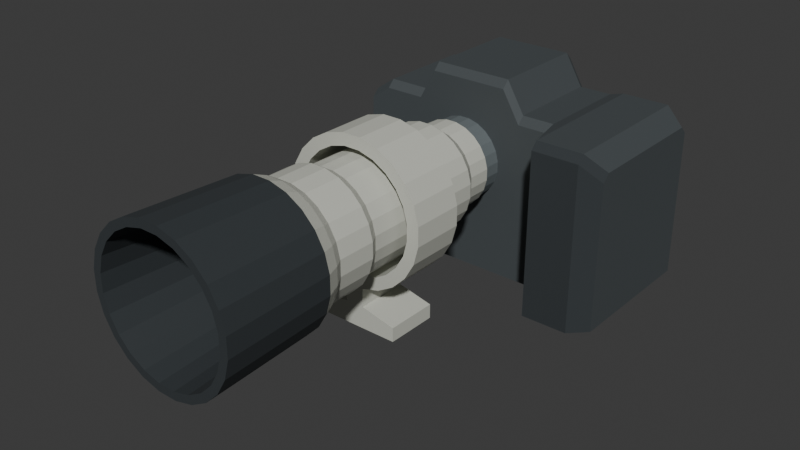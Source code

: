 # Source: source.blend  (saved by Blender 4.3.34; exported with 4.5.12 LTS)
import bpy
from mathutils import Matrix  # noqa: F401  (used for matrix-valued properties, if any)

bpy.ops.wm.read_factory_settings(use_empty=True)
scene = bpy.context.scene
scene.name = 'Scene'

# ---- collections
col_collection = bpy.data.collections.new('Collection'); scene.collection.children.link(col_collection)

# ---- materials (node trees are filled in below, after node groups)
mat_warmgraphitebody = bpy.data.materials.new('WarmGraphiteBody')
mat_warmgraphitebody.diffuse_color = (0.062, 0.073, 0.078, 1.0)
mat_darkgripandhood = bpy.data.materials.new('DarkGripAndHood')
mat_darkgripandhood.diffuse_color = (0.029, 0.036, 0.04, 1.0)
mat_warmivorybarrel = bpy.data.materials.new('WarmIvoryBarrel')
mat_warmivorybarrel.diffuse_color = (0.58, 0.59, 0.52, 1.0)
mat_brusheddarkmount = bpy.data.materials.new('BrushedDarkMount')
mat_brusheddarkmount.diffuse_color = (0.19, 0.22, 0.23, 1.0)
mat_opaquedeeptealopticalappearance = bpy.data.materials.new('OpaqueDeepTealOpticalAppearance')
mat_opaquedeeptealopticalappearance.diffuse_color = (0.025, 0.075, 0.081, 1.0)

# ---- material node trees
mat_warmgraphitebody.use_nodes = True; mat_warmgraphitebody.node_tree.nodes.clear()
_N = mat_warmgraphitebody.node_tree.nodes; _L = mat_warmgraphitebody.node_tree.links
n0 = _N.new('ShaderNodeBsdfPrincipled'); n0.name = 'Principled BSDF'; n0.location = (10, 300)
n0.inputs[0].default_value = (0.062, 0.073, 0.078, 1.0)
n0.inputs[2].default_value = 0.67
n1 = _N.new('ShaderNodeOutputMaterial'); n1.name = 'Material Output'; n1.location = (300, 300)
_L.new(n0.outputs[0], n1.inputs[0])
n1.is_active_output = True
mat_darkgripandhood.use_nodes = True; mat_darkgripandhood.node_tree.nodes.clear()
_N = mat_darkgripandhood.node_tree.nodes; _L = mat_darkgripandhood.node_tree.links
n0 = _N.new('ShaderNodeBsdfPrincipled'); n0.name = 'Principled BSDF'; n0.location = (10, 300)
n0.inputs[0].default_value = (0.029, 0.036, 0.04, 1.0)
n0.inputs[2].default_value = 0.82
n1 = _N.new('ShaderNodeOutputMaterial'); n1.name = 'Material Output'; n1.location = (300, 300)
_L.new(n0.outputs[0], n1.inputs[0])
n1.is_active_output = True
mat_warmivorybarrel.use_nodes = True; mat_warmivorybarrel.node_tree.nodes.clear()
_N = mat_warmivorybarrel.node_tree.nodes; _L = mat_warmivorybarrel.node_tree.links
n0 = _N.new('ShaderNodeBsdfPrincipled'); n0.name = 'Principled BSDF'; n0.location = (10, 300)
n0.inputs[0].default_value = (0.58, 0.59, 0.52, 1.0)
n0.inputs[2].default_value = 0.62
n1 = _N.new('ShaderNodeOutputMaterial'); n1.name = 'Material Output'; n1.location = (300, 300)
_L.new(n0.outputs[0], n1.inputs[0])
n1.is_active_output = True
mat_brusheddarkmount.use_nodes = True; mat_brusheddarkmount.node_tree.nodes.clear()
_N = mat_brusheddarkmount.node_tree.nodes; _L = mat_brusheddarkmount.node_tree.links
n0 = _N.new('ShaderNodeBsdfPrincipled'); n0.name = 'Principled BSDF'; n0.location = (10, 300)
n0.inputs[0].default_value = (0.19, 0.22, 0.23, 1.0)
n0.inputs[1].default_value = 0.3
n0.inputs[2].default_value = 0.42
n1 = _N.new('ShaderNodeOutputMaterial'); n1.name = 'Material Output'; n1.location = (300, 300)
_L.new(n0.outputs[0], n1.inputs[0])
n1.is_active_output = True
mat_opaquedeeptealopticalappearance.use_nodes = True; mat_opaquedeeptealopticalappearance.node_tree.nodes.clear()
_N = mat_opaquedeeptealopticalappearance.node_tree.nodes; _L = mat_opaquedeeptealopticalappearance.node_tree.links
n0 = _N.new('ShaderNodeBsdfPrincipled'); n0.name = 'Principled BSDF'; n0.location = (10, 300)
n0.inputs[0].default_value = (0.025, 0.075, 0.081, 1.0)
n0.inputs[1].default_value = 0.12
n0.inputs[2].default_value = 0.26
n1 = _N.new('ShaderNodeOutputMaterial'); n1.name = 'Material Output'; n1.location = (300, 300)
_L.new(n0.outputs[0], n1.inputs[0])
n1.is_active_output = True

# ---- world
world_world = bpy.data.worlds.new('World'); scene.world = world_world
world_world.use_nodes = True; world_world.node_tree.nodes.clear()
_N = world_world.node_tree.nodes; _L = world_world.node_tree.links
n0 = _N.new('ShaderNodeOutputWorld'); n0.name = 'World Output'; n0.location = (300, 300)
n1 = _N.new('ShaderNodeBackground'); n1.name = 'Background'; n1.location = (10, 300)
n1.inputs[0].default_value = (0.05088, 0.05088, 0.05088, 1.0)
_L.new(n1.outputs[0], n0.inputs[0])
n0.is_active_output = True
world_world.color = (0.05088, 0.05088, 0.05088)
world_world.sun_shadow_jitter_overblur = 0.0

# ---- meshes
me_continuousshouldergripbody = bpy.data.meshes.new('ContinuousShoulderGripBody')
me_continuousshouldergripbody.from_pydata([(-0.35, 0.3175, 0.362), (-0.35, 0.3175, 0.0), (-0.35, 0.5975, 0.0), (-0.35, 0.5975, 0.362), (-0.35, 0.5795, 0.38), (-0.35, 0.3355, 0.38), (0.35, 0.2375, 0.362), (0.35, 0.2375, 0.0), (0.35, 0.5975, 0.0), (0.35, 0.5975, 0.362), (0.35, 0.5795, 0.38), (0.35, 0.2555, 0.38), (-0.3, 0.5975, 0.0), (-0.3, 0.3175, 0.0), (-0.3, 0.5975, 0.397), (-0.3, 0.5795, 0.415), (-0.3, 0.3355, 0.415), (-0.3, 0.3175, 0.397), (-0.2, 0.5975, 0.0), (-0.2, 0.3175, 0.0), (-0.2, 0.5975, 0.397), (-0.2, 0.5795, 0.415), (-0.2, 0.3355, 0.415), (-0.2, 0.3175, 0.397), (-0.16, 0.5975, 0.0), (-0.16, 0.3175, 0.0), (-0.16, 0.5975, 0.472), (-0.16, 0.5795, 0.49), (-0.16, 0.3355, 0.49), (-0.16, 0.3175, 0.472), (0.035, 0.5975, 0.0), (0.035, 0.3175, 0.0), (0.035, 0.5975, 0.472), (0.035, 0.5795, 0.49), (0.035, 0.3355, 0.49), (0.035, 0.3175, 0.472), (0.08, 0.5975, 0.0), (0.08, 0.3175, 0.0), (0.08, 0.5975, 0.397), (0.08, 0.5795, 0.415), (0.08, 0.3355, 0.415), (0.08, 0.3175, 0.397), (0.16, 0.5975, 0.0), (0.16, 0.3175, 0.0), (0.16, 0.5975, 0.397), (0.16, 0.5795, 0.415), (0.16, 0.3355, 0.415), (0.16, 0.3175, 0.397), (0.195, 0.5975, 0.0), (0.195, 0.1975, 0.0), (0.195, 0.5975, 0.407), (0.195, 0.5795, 0.425), (0.195, 0.2155, 0.425), (0.195, 0.1975, 0.407), (0.31, 0.5975, 0.0), (0.31, 0.1975, 0.0), (0.31, 0.5975, 0.407), (0.31, 0.5795, 0.425), (0.31, 0.2155, 0.425), (0.31, 0.1975, 0.407)], [], [(2, 1, 0), (3, 2, 0), (4, 3, 0), (0, 5, 4), (6, 7, 8), (6, 8, 9), (6, 9, 10), (10, 11, 6), (1, 2, 12), (1, 12, 13), (2, 3, 14), (2, 14, 12), (3, 4, 15), (3, 15, 14), (4, 5, 16), (4, 16, 15), (5, 0, 17), (5, 17, 16), (0, 1, 13), (0, 13, 17), (13, 12, 18), (13, 18, 19), (12, 14, 20), (12, 20, 18), (14, 15, 21), (14, 21, 20), (15, 16, 22), (15, 22, 21), (16, 17, 23), (16, 23, 22), (17, 13, 19), (17, 19, 23), (19, 18, 24), (19, 24, 25), (18, 20, 26), (18, 26, 24), (20, 21, 27), (20, 27, 26), (21, 22, 28), (21, 28, 27), (22, 23, 29), (22, 29, 28), (23, 19, 25), (23, 25, 29), (25, 24, 30), (25, 30, 31), (24, 26, 32), (24, 32, 30), (26, 27, 33), (26, 33, 32), (27, 28, 34), (27, 34, 33), (28, 29, 35), (28, 35, 34), (29, 25, 31), (29, 31, 35), (31, 30, 36), (31, 36, 37), (30, 32, 38), (30, 38, 36), (32, 33, 39), (32, 39, 38), (33, 34, 40), (33, 40, 39), (34, 35, 41), (34, 41, 40), (35, 31, 37), (35, 37, 41), (37, 36, 42), (37, 42, 43), (36, 38, 44), (36, 44, 42), (38, 39, 45), (38, 45, 44), (39, 40, 46), (39, 46, 45), (40, 41, 47), (40, 47, 46), (41, 37, 43), (41, 43, 47), (43, 42, 48), (43, 48, 49), (42, 44, 50), (42, 50, 48), (44, 45, 51), (44, 51, 50), (45, 46, 52), (45, 52, 51), (46, 47, 53), (46, 53, 52), (47, 43, 49), (47, 49, 53), (49, 48, 54), (49, 54, 55), (48, 50, 56), (48, 56, 54), (50, 51, 57), (50, 57, 56), (51, 52, 58), (51, 58, 57), (52, 53, 59), (52, 59, 58), (53, 49, 55), (53, 55, 59), (55, 54, 8), (55, 8, 7), (54, 56, 9), (54, 9, 8), (56, 57, 10), (56, 10, 9), (57, 58, 11), (57, 11, 10), (58, 59, 6), (58, 6, 11), (59, 55, 7), (59, 7, 6)])
me_continuousshouldergripbody.polygons.foreach_set('material_index', [0, 0, 0, 0, 0, 0, 0, 0, 0, 0, 0, 0, 0, 0, 0, 0, 0, 0, 0, 0, 0, 0, 0, 0, 0, 0, 0, 0, 0, 0, 0, 0, 0, 0, 0, 0, 0, 0, 0, 0, 0, 0, 0, 0, 0, 0, 0, 0, 0, 0, 0, 0, 0, 0, 0, 0, 0, 0, 0, 0, 0, 0, 0, 0, 0, 0, 0, 0, 0, 0, 0, 0, 0, 0, 0, 0, 0, 0, 0, 0, 0, 0, 0, 0, 0, 0, 0, 0, 1, 1, 1, 1, 0, 0, 0, 0, 0, 0, 0, 0, 1, 1, 1, 1, 0, 0, 0, 0, 0, 0, 0, 0, 1, 1, 1, 1])
me_continuousshouldergripbody.materials.append(mat_warmgraphitebody)
me_continuousshouldergripbody.materials.append(mat_darkgripandhood)
me_continuousshouldergripbody.materials.append(mat_warmivorybarrel)
me_continuousshouldergripbody.materials.append(mat_brusheddarkmount)
me_continuousshouldergripbody.materials.append(mat_opaquedeeptealopticalappearance)
me_continuousshouldergripbody.update()
me_finiterearlensmount = bpy.data.meshes.new('FiniteRearLensMount')
me_finiterearlensmount.from_pydata([(-0.08305, 0.3175, 0.1809), (-0.05695, 0.3175, 0.1809), (-0.03173, 0.3175, 0.1876), (-0.009124, 0.3175, 0.2007), (0.009335, 0.3175, 0.2191), (0.02239, 0.3175, 0.2417), (0.02914, 0.3175, 0.2669), (0.02914, 0.3175, 0.2931), (0.02239, 0.3175, 0.3183), (0.009335, 0.3175, 0.3409), (-0.009124, 0.3175, 0.3593), (-0.03173, 0.3175, 0.3724), (-0.05695, 0.3175, 0.3791), (-0.08305, 0.3175, 0.3791), (-0.1083, 0.3175, 0.3724), (-0.1309, 0.3175, 0.3593), (-0.1493, 0.3175, 0.3409), (-0.1624, 0.3175, 0.3183), (-0.1691, 0.3175, 0.2931), (-0.1691, 0.3175, 0.2669), (-0.1624, 0.3175, 0.2417), (-0.1493, 0.3175, 0.2191), (-0.1309, 0.3175, 0.2007), (-0.1083, 0.3175, 0.1876), (-0.08305, 0.2675, 0.1809), (-0.05695, 0.2675, 0.1809), (-0.03173, 0.2675, 0.1876), (-0.009124, 0.2675, 0.2007), (0.009335, 0.2675, 0.2191), (0.02239, 0.2675, 0.2417), (0.02914, 0.2675, 0.2669), (0.02914, 0.2675, 0.2931), (0.02239, 0.2675, 0.3183), (0.009335, 0.2675, 0.3409), (-0.009124, 0.2675, 0.3593), (-0.03173, 0.2675, 0.3724), (-0.05695, 0.2675, 0.3791), (-0.08305, 0.2675, 0.3791), (-0.1083, 0.2675, 0.3724), (-0.1309, 0.2675, 0.3593), (-0.1493, 0.2675, 0.3409), (-0.1624, 0.2675, 0.3183), (-0.1691, 0.2675, 0.2931), (-0.1691, 0.2675, 0.2669), (-0.1624, 0.2675, 0.2417), (-0.1493, 0.2675, 0.2191), (-0.1309, 0.2675, 0.2007), (-0.1083, 0.2675, 0.1876)], [], [(2, 1, 0), (3, 2, 0), (4, 3, 0), (5, 4, 0), (6, 5, 0), (7, 6, 0), (8, 7, 0), (9, 8, 0), (10, 9, 0), (11, 10, 0), (12, 11, 0), (13, 12, 0), (14, 13, 0), (15, 14, 0), (16, 15, 0), (17, 16, 0), (18, 17, 0), (19, 18, 0), (20, 19, 0), (21, 20, 0), (22, 21, 0), (0, 23, 22), (24, 25, 26), (24, 26, 27), (24, 27, 28), (24, 28, 29), (24, 29, 30), (24, 30, 31), (24, 31, 32), (24, 32, 33), (24, 33, 34), (24, 34, 35), (24, 35, 36), (24, 36, 37), (24, 37, 38), (24, 38, 39), (24, 39, 40), (24, 40, 41), (24, 41, 42), (24, 42, 43), (24, 43, 44), (24, 44, 45), (24, 45, 46), (46, 47, 24), (1, 2, 26), (1, 26, 25), (2, 3, 27), (2, 27, 26), (3, 4, 28), (3, 28, 27), (4, 5, 29), (4, 29, 28), (5, 6, 30), (5, 30, 29), (6, 7, 31), (6, 31, 30), (7, 8, 32), (7, 32, 31), (8, 9, 33), (8, 33, 32), (9, 10, 34), (9, 34, 33), (10, 11, 35), (10, 35, 34), (11, 12, 36), (11, 36, 35), (12, 13, 37), (12, 37, 36), (13, 14, 38), (13, 38, 37), (14, 15, 39), (14, 39, 38), (15, 16, 40), (15, 40, 39), (16, 17, 41), (16, 41, 40), (17, 18, 42), (17, 42, 41), (18, 19, 43), (18, 43, 42), (19, 20, 44), (19, 44, 43), (20, 21, 45), (20, 45, 44), (21, 22, 46), (21, 46, 45), (22, 23, 47), (22, 47, 46), (23, 0, 24), (23, 24, 47), (0, 1, 25), (0, 25, 24)])
me_finiterearlensmount.polygons.foreach_set('material_index', [3, 3, 3, 3, 3, 3, 3, 3, 3, 3, 3, 3, 3, 3, 3, 3, 3, 3, 3, 3, 3, 3, 3, 3, 3, 3, 3, 3, 3, 3, 3, 3, 3, 3, 3, 3, 3, 3, 3, 3, 3, 3, 3, 3, 3, 3, 3, 3, 3, 3, 3, 3, 3, 3, 3, 3, 3, 3, 3, 3, 3, 3, 3, 3, 3, 3, 3, 3, 3, 3, 3, 3, 3, 3, 3, 3, 3, 3, 3, 3, 3, 3, 3, 3, 3, 3, 3, 3, 3, 3, 3, 3])
me_finiterearlensmount.materials.append(mat_warmgraphitebody)
me_finiterearlensmount.materials.append(mat_darkgripandhood)
me_finiterearlensmount.materials.append(mat_warmivorybarrel)
me_finiterearlensmount.materials.append(mat_brusheddarkmount)
me_finiterearlensmount.materials.append(mat_opaquedeeptealopticalappearance)
me_finiterearlensmount.update()
me_continuoussteppedlongbarrel = bpy.data.meshes.new('ContinuousSteppedLongBarrel')
me_continuoussteppedlongbarrel.from_pydata([(-0.08384, 0.2675, 0.1749), (-0.05616, 0.2675, 0.1749), (-0.02944, 0.2675, 0.1821), (-0.005471, 0.2675, 0.1959), (0.0141, 0.2675, 0.2155), (0.02793, 0.2675, 0.2394), (0.03509, 0.2675, 0.2662), (0.03509, 0.2675, 0.2938), (0.02793, 0.2675, 0.3206), (0.0141, 0.2675, 0.3445), (-0.005471, 0.2675, 0.3641), (-0.02944, 0.2675, 0.3779), (-0.05616, 0.2675, 0.3851), (-0.08384, 0.2675, 0.3851), (-0.1106, 0.2675, 0.3779), (-0.1345, 0.2675, 0.3641), (-0.1541, 0.2675, 0.3445), (-0.1679, 0.2675, 0.3206), (-0.1751, 0.2675, 0.2938), (-0.1751, 0.2675, 0.2662), (-0.1679, 0.2675, 0.2394), (-0.1541, 0.2675, 0.2155), (-0.1345, 0.2675, 0.1959), (-0.1106, 0.2675, 0.1821), (-0.09271, -0.3275, 0.1075), (-0.04729, -0.3275, 0.1075), (-0.003413, -0.3275, 0.1192), (0.03592, -0.3275, 0.142), (0.06804, -0.3275, 0.1741), (0.09076, -0.3275, 0.2134), (0.1025, -0.3275, 0.2573), (0.1025, -0.3275, 0.3027), (0.09076, -0.3275, 0.3466), (0.06804, -0.3275, 0.3859), (0.03592, -0.3275, 0.418), (-0.003413, -0.3275, 0.4408), (-0.04729, -0.3275, 0.4525), (-0.09271, -0.3275, 0.4525), (-0.1366, -0.3275, 0.4408), (-0.1759, -0.3275, 0.418), (-0.208, -0.3275, 0.3859), (-0.2308, -0.3275, 0.3466), (-0.2425, -0.3275, 0.3027), (-0.2425, -0.3275, 0.2573), (-0.2308, -0.3275, 0.2134), (-0.208, -0.3275, 0.1741), (-0.1759, -0.3275, 0.142), (-0.1366, -0.3275, 0.1192), (-0.02944, 0.2075, 0.1821), (-0.05616, 0.2075, 0.1749), (-0.005471, 0.2075, 0.1959), (0.0141, 0.2075, 0.2155), (0.02793, 0.2075, 0.2394), (0.03509, 0.2075, 0.2662), (0.03509, 0.2075, 0.2938), (0.02793, 0.2075, 0.3206), (0.0141, 0.2075, 0.3445), (-0.005471, 0.2075, 0.3641), (-0.02944, 0.2075, 0.3779), (-0.05616, 0.2075, 0.3851), (-0.08384, 0.2075, 0.3851), (-0.1106, 0.2075, 0.3779), (-0.1345, 0.2075, 0.3641), (-0.1541, 0.2075, 0.3445), (-0.1679, 0.2075, 0.3206), (-0.1751, 0.2075, 0.2938), (-0.1751, 0.2075, 0.2662), (-0.1679, 0.2075, 0.2394), (-0.1541, 0.2075, 0.2155), (-0.1345, 0.2075, 0.1959), (-0.1106, 0.2075, 0.1821), (-0.08384, 0.2075, 0.1749), (-0.02025, 0.1725, 0.1599), (-0.05303, 0.1725, 0.1511), (0.009139, 0.1725, 0.1769), (0.03314, 0.1725, 0.2009), (0.0501, 0.1725, 0.2303), (0.05889, 0.1725, 0.263), (0.05889, 0.1725, 0.297), (0.0501, 0.1725, 0.3297), (0.03314, 0.1725, 0.3591), (0.009139, 0.1725, 0.3831), (-0.02025, 0.1725, 0.4001), (-0.05303, 0.1725, 0.4089), (-0.08697, 0.1725, 0.4089), (-0.1197, 0.1725, 0.4001), (-0.1491, 0.1725, 0.3831), (-0.1731, 0.1725, 0.3591), (-0.1901, 0.1725, 0.3297), (-0.1989, 0.1725, 0.297), (-0.1989, 0.1725, 0.263), (-0.1901, 0.1725, 0.2303), (-0.1731, 0.1725, 0.2009), (-0.1491, 0.1725, 0.1769), (-0.1197, 0.1725, 0.1599), (-0.08697, 0.1725, 0.1511), (-0.02025, -0.1475, 0.1599), (-0.05303, -0.1475, 0.1511), (0.009139, -0.1475, 0.1769), (0.03314, -0.1475, 0.2009), (0.0501, -0.1475, 0.2303), (0.05889, -0.1475, 0.263), (0.05889, -0.1475, 0.297), (0.0501, -0.1475, 0.3297), (0.03314, -0.1475, 0.3591), (0.009139, -0.1475, 0.3831), (-0.02025, -0.1475, 0.4001), (-0.05303, -0.1475, 0.4089), (-0.08697, -0.1475, 0.4089), (-0.1197, -0.1475, 0.4001), (-0.1491, -0.1475, 0.3831), (-0.1731, -0.1475, 0.3591), (-0.1901, -0.1475, 0.3297), (-0.1989, -0.1475, 0.297), (-0.1989, -0.1475, 0.263), (-0.1901, -0.1475, 0.2303), (-0.1731, -0.1475, 0.2009), (-0.1491, -0.1475, 0.1769), (-0.1197, -0.1475, 0.1599), (-0.08697, -0.1475, 0.1511), (-0.01451, -0.1725, 0.146), (-0.05107, -0.1725, 0.1362), (0.01827, -0.1725, 0.165), (0.04504, -0.1725, 0.1917), (0.06396, -0.1725, 0.2245), (0.07376, -0.1725, 0.2611), (0.07376, -0.1725, 0.2989), (0.06396, -0.1725, 0.3355), (0.04504, -0.1725, 0.3683), (0.01827, -0.1725, 0.395), (-0.01451, -0.1725, 0.414), (-0.05107, -0.1725, 0.4238), (-0.08893, -0.1725, 0.4238), (-0.1255, -0.1725, 0.414), (-0.1583, -0.1725, 0.395), (-0.185, -0.1725, 0.3683), (-0.204, -0.1725, 0.3355), (-0.2138, -0.1725, 0.2989), (-0.2138, -0.1725, 0.2611), (-0.204, -0.1725, 0.2245), (-0.185, -0.1725, 0.1917), (-0.1583, -0.1725, 0.165), (-0.1255, -0.1725, 0.146), (-0.08893, -0.1725, 0.1362), (-0.01451, -0.2675, 0.146), (-0.05107, -0.2675, 0.1362), (0.01827, -0.2675, 0.165), (0.04504, -0.2675, 0.1917), (0.06396, -0.2675, 0.2245), (0.07376, -0.2675, 0.2611), (0.07376, -0.2675, 0.2989), (0.06396, -0.2675, 0.3355), (0.04504, -0.2675, 0.3683), (0.01827, -0.2675, 0.395), (-0.01451, -0.2675, 0.414), (-0.05107, -0.2675, 0.4238), (-0.08893, -0.2675, 0.4238), (-0.1255, -0.2675, 0.414), (-0.1583, -0.2675, 0.395), (-0.185, -0.2675, 0.3683), (-0.204, -0.2675, 0.3355), (-0.2138, -0.2675, 0.2989), (-0.2138, -0.2675, 0.2611), (-0.204, -0.2675, 0.2245), (-0.185, -0.2675, 0.1917), (-0.1583, -0.2675, 0.165), (-0.1255, -0.2675, 0.146), (-0.08893, -0.2675, 0.1362), (-0.008771, -0.2925, 0.1322), (-0.04912, -0.2925, 0.1214), (0.0274, -0.2925, 0.1531), (0.05694, -0.2925, 0.1826), (0.07782, -0.2925, 0.2188), (0.08863, -0.2925, 0.2591), (0.08863, -0.2925, 0.3009), (0.07782, -0.2925, 0.3412), (0.05694, -0.2925, 0.3774), (0.0274, -0.2925, 0.4069), (-0.008771, -0.2925, 0.4278), (-0.04912, -0.2925, 0.4386), (-0.09088, -0.2925, 0.4386), (-0.1312, -0.2925, 0.4278), (-0.1674, -0.2925, 0.4069), (-0.1969, -0.2925, 0.3774), (-0.2178, -0.2925, 0.3412), (-0.2286, -0.2925, 0.3009), (-0.2286, -0.2925, 0.2591), (-0.2178, -0.2925, 0.2188), (-0.1969, -0.2925, 0.1826), (-0.1674, -0.2925, 0.1531), (-0.1312, -0.2925, 0.1322), (-0.09088, -0.2925, 0.1214)], [], [(2, 1, 0), (3, 2, 0), (4, 3, 0), (5, 4, 0), (6, 5, 0), (7, 6, 0), (8, 7, 0), (9, 8, 0), (10, 9, 0), (11, 10, 0), (12, 11, 0), (13, 12, 0), (14, 13, 0), (15, 14, 0), (16, 15, 0), (17, 16, 0), (18, 17, 0), (19, 18, 0), (20, 19, 0), (21, 20, 0), (22, 21, 0), (0, 23, 22), (24, 25, 26), (24, 26, 27), (24, 27, 28), (24, 28, 29), (24, 29, 30), (24, 30, 31), (24, 31, 32), (24, 32, 33), (24, 33, 34), (24, 34, 35), (24, 35, 36), (24, 36, 37), (24, 37, 38), (24, 38, 39), (24, 39, 40), (24, 40, 41), (24, 41, 42), (24, 42, 43), (24, 43, 44), (24, 44, 45), (24, 45, 46), (46, 47, 24), (1, 2, 48), (1, 48, 49), (2, 3, 50), (2, 50, 48), (3, 4, 51), (3, 51, 50), (4, 5, 52), (4, 52, 51), (5, 6, 53), (5, 53, 52), (6, 7, 54), (6, 54, 53), (7, 8, 55), (7, 55, 54), (8, 9, 56), (8, 56, 55), (9, 10, 57), (9, 57, 56), (10, 11, 58), (10, 58, 57), (11, 12, 59), (11, 59, 58), (12, 13, 60), (12, 60, 59), (13, 14, 61), (13, 61, 60), (14, 15, 62), (14, 62, 61), (15, 16, 63), (15, 63, 62), (16, 17, 64), (16, 64, 63), (17, 18, 65), (17, 65, 64), (18, 19, 66), (18, 66, 65), (19, 20, 67), (19, 67, 66), (20, 21, 68), (20, 68, 67), (21, 22, 69), (21, 69, 68), (22, 23, 70), (22, 70, 69), (23, 0, 71), (23, 71, 70), (0, 1, 49), (0, 49, 71), (49, 48, 72), (49, 72, 73), (48, 50, 74), (48, 74, 72), (50, 51, 75), (50, 75, 74), (51, 52, 76), (51, 76, 75), (52, 53, 77), (52, 77, 76), (53, 54, 78), (53, 78, 77), (54, 55, 79), (54, 79, 78), (55, 56, 80), (55, 80, 79), (56, 57, 81), (56, 81, 80), (57, 58, 82), (57, 82, 81), (58, 59, 83), (58, 83, 82), (59, 60, 84), (59, 84, 83), (60, 61, 85), (60, 85, 84), (61, 62, 86), (61, 86, 85), (62, 63, 87), (62, 87, 86), (63, 64, 88), (63, 88, 87), (64, 65, 89), (64, 89, 88), (65, 66, 90), (65, 90, 89), (66, 67, 91), (66, 91, 90), (67, 68, 92), (67, 92, 91), (68, 69, 93), (68, 93, 92), (69, 70, 94), (69, 94, 93), (70, 71, 95), (70, 95, 94), (71, 49, 73), (71, 73, 95), (73, 72, 96), (73, 96, 97), (72, 74, 98), (72, 98, 96), (74, 75, 99), (74, 99, 98), (75, 76, 100), (75, 100, 99), (76, 77, 101), (76, 101, 100), (77, 78, 102), (77, 102, 101), (78, 79, 103), (78, 103, 102), (79, 80, 104), (79, 104, 103), (80, 81, 105), (80, 105, 104), (81, 82, 106), (81, 106, 105), (82, 83, 107), (82, 107, 106), (83, 84, 108), (83, 108, 107), (84, 85, 109), (84, 109, 108), (85, 86, 110), (85, 110, 109), (86, 87, 111), (86, 111, 110), (87, 88, 112), (87, 112, 111), (88, 89, 113), (88, 113, 112), (89, 90, 114), (89, 114, 113), (90, 91, 115), (90, 115, 114), (91, 92, 116), (91, 116, 115), (92, 93, 117), (92, 117, 116), (93, 94, 118), (93, 118, 117), (94, 95, 119), (94, 119, 118), (95, 73, 97), (95, 97, 119), (97, 96, 120), (97, 120, 121), (96, 98, 122), (96, 122, 120), (98, 99, 123), (98, 123, 122), (99, 100, 124), (99, 124, 123), (100, 101, 125), (100, 125, 124), (101, 102, 126), (101, 126, 125), (102, 103, 127), (102, 127, 126), (103, 104, 128), (103, 128, 127), (104, 105, 129), (104, 129, 128), (105, 106, 130), (105, 130, 129), (106, 107, 131), (106, 131, 130), (107, 108, 132), (107, 132, 131), (108, 109, 133), (108, 133, 132), (109, 110, 134), (109, 134, 133), (110, 111, 135), (110, 135, 134), (111, 112, 136), (111, 136, 135), (112, 113, 137), (112, 137, 136), (113, 114, 138), (113, 138, 137), (114, 115, 139), (114, 139, 138), (115, 116, 140), (115, 140, 139), (116, 117, 141), (116, 141, 140), (117, 118, 142), (117, 142, 141), (118, 119, 143), (118, 143, 142), (119, 97, 121), (119, 121, 143), (121, 120, 144), (121, 144, 145), (120, 122, 146), (120, 146, 144), (122, 123, 147), (122, 147, 146), (123, 124, 148), (123, 148, 147), (124, 125, 149), (124, 149, 148), (125, 126, 150), (125, 150, 149), (126, 127, 151), (126, 151, 150), (127, 128, 152), (127, 152, 151), (128, 129, 153), (128, 153, 152), (129, 130, 154), (129, 154, 153), (130, 131, 155), (130, 155, 154), (131, 132, 156), (131, 156, 155), (132, 133, 157), (132, 157, 156), (133, 134, 158), (133, 158, 157), (134, 135, 159), (134, 159, 158), (135, 136, 160), (135, 160, 159), (136, 137, 161), (136, 161, 160), (137, 138, 162), (137, 162, 161), (138, 139, 163), (138, 163, 162), (139, 140, 164), (139, 164, 163), (140, 141, 165), (140, 165, 164), (141, 142, 166), (141, 166, 165), (142, 143, 167), (142, 167, 166), (143, 121, 145), (143, 145, 167), (145, 144, 168), (145, 168, 169), (144, 146, 170), (144, 170, 168), (146, 147, 171), (146, 171, 170), (147, 148, 172), (147, 172, 171), (148, 149, 173), (148, 173, 172), (149, 150, 174), (149, 174, 173), (150, 151, 175), (150, 175, 174), (151, 152, 176), (151, 176, 175), (152, 153, 177), (152, 177, 176), (153, 154, 178), (153, 178, 177), (154, 155, 179), (154, 179, 178), (155, 156, 180), (155, 180, 179), (156, 157, 181), (156, 181, 180), (157, 158, 182), (157, 182, 181), (158, 159, 183), (158, 183, 182), (159, 160, 184), (159, 184, 183), (160, 161, 185), (160, 185, 184), (161, 162, 186), (161, 186, 185), (162, 163, 187), (162, 187, 186), (163, 164, 188), (163, 188, 187), (164, 165, 189), (164, 189, 188), (165, 166, 190), (165, 190, 189), (166, 167, 191), (166, 191, 190), (167, 145, 169), (167, 169, 191), (169, 168, 26), (169, 26, 25), (168, 170, 27), (168, 27, 26), (170, 171, 28), (170, 28, 27), (171, 172, 29), (171, 29, 28), (172, 173, 30), (172, 30, 29), (173, 174, 31), (173, 31, 30), (174, 175, 32), (174, 32, 31), (175, 176, 33), (175, 33, 32), (176, 177, 34), (176, 34, 33), (177, 178, 35), (177, 35, 34), (178, 179, 36), (178, 36, 35), (179, 180, 37), (179, 37, 36), (180, 181, 38), (180, 38, 37), (181, 182, 39), (181, 39, 38), (182, 183, 40), (182, 40, 39), (183, 184, 41), (183, 41, 40), (184, 185, 42), (184, 42, 41), (185, 186, 43), (185, 43, 42), (186, 187, 44), (186, 44, 43), (187, 188, 45), (187, 45, 44), (188, 189, 46), (188, 46, 45), (189, 190, 47), (189, 47, 46), (190, 191, 24), (190, 24, 47), (191, 169, 25), (191, 25, 24)])
me_continuoussteppedlongbarrel.polygons.foreach_set('material_index', [2, 2, 2, 2, 2, 2, 2, 2, 2, 2, 2, 2, 2, 2, 2, 2, 2, 2, 2, 2, 2, 2, 2, 2, 2, 2, 2, 2, 2, 2, 2, 2, 2, 2, 2, 2, 2, 2, 2, 2, 2, 2, 2, 2, 2, 2, 2, 2, 2, 2, 2, 2, 2, 2, 2, 2, 2, 2, 2, 2, 2, 2, 2, 2, 2, 2, 2, 2, 2, 2, 2, 2, 2, 2, 2, 2, 2, 2, 2, 2, 2, 2, 2, 2, 2, 2, 2, 2, 2, 2, 2, 2, 2, 2, 2, 2, 2, 2, 2, 2, 2, 2, 2, 2, 2, 2, 2, 2, 2, 2, 2, 2, 2, 2, 2, 2, 2, 2, 2, 2, 2, 2, 2, 2, 2, 2, 2, 2, 2, 2, 2, 2, 2, 2, 2, 2, 2, 2, 2, 2, 2, 2, 2, 2, 2, 2, 2, 2, 2, 2, 2, 2, 2, 2, 2, 2, 2, 2, 2, 2, 2, 2, 2, 2, 2, 2, 2, 2, 2, 2, 2, 2, 2, 2, 2, 2, 2, 2, 2, 2, 2, 2, 2, 2, 2, 2, 2, 2, 2, 2, 2, 2, 2, 2, 2, 2, 2, 2, 2, 2, 2, 2, 2, 2, 2, 2, 2, 2, 2, 2, 2, 2, 2, 2, 2, 2, 2, 2, 2, 2, 2, 2, 2, 2, 2, 2, 2, 2, 2, 2, 2, 2, 2, 2, 2, 2, 2, 2, 2, 2, 2, 2, 2, 2, 2, 2, 2, 2, 2, 2, 2, 2, 2, 2, 2, 2, 2, 2, 2, 2, 2, 2, 2, 2, 2, 2, 2, 2, 2, 2, 2, 2, 2, 2, 2, 2, 2, 2, 2, 2, 2, 2, 2, 2, 2, 2, 2, 2, 2, 2, 2, 2, 2, 2, 2, 2, 2, 2, 2, 2, 2, 2, 2, 2, 2, 2, 2, 2, 2, 2, 2, 2, 2, 2, 2, 2, 2, 2, 2, 2, 2, 2, 2, 2, 2, 2, 2, 2, 2, 2, 2, 2, 2, 2, 2, 2, 2, 2, 2, 2, 2, 2, 2, 2, 2, 2, 2, 2, 2, 2, 2, 2, 2, 2, 2, 2, 2, 2, 2, 2, 2, 2, 2, 2, 2, 2, 2, 2, 2, 2, 2, 2, 2, 2, 2, 2, 2, 2, 2, 2])
me_continuoussteppedlongbarrel.materials.append(mat_warmgraphitebody)
me_continuoussteppedlongbarrel.materials.append(mat_darkgripandhood)
me_continuoussteppedlongbarrel.materials.append(mat_warmivorybarrel)
me_continuoussteppedlongbarrel.materials.append(mat_brusheddarkmount)
me_continuoussteppedlongbarrel.materials.append(mat_opaquedeeptealopticalappearance)
me_continuoussteppedlongbarrel.update()
me_thickdeepopenhood = bpy.data.meshes.new('ThickDeepOpenHood')
me_thickdeepopenhood.from_pydata([(-0.04585, -0.5975, 0.09658), (0.0007964, -0.5975, 0.1091), (-0.006857, -0.5975, 0.1276), (-0.04846, -0.5975, 0.1164), (0.04262, -0.5975, 0.1332), (0.03045, -0.5975, 0.1491), (0.07677, -0.5975, 0.1674), (0.0609, -0.5975, 0.1796), (0.1009, -0.5975, 0.2092), (0.08244, -0.5975, 0.2169), (0.1134, -0.5975, 0.2559), (0.09359, -0.5975, 0.2585), (0.1134, -0.5975, 0.3041), (0.09359, -0.5975, 0.3015), (0.1009, -0.5975, 0.3508), (0.08244, -0.5975, 0.3431), (0.07677, -0.5975, 0.3926), (0.0609, -0.5975, 0.3804), (0.04262, -0.5975, 0.4268), (0.03045, -0.5975, 0.4109), (0.0007964, -0.5975, 0.4509), (-0.006857, -0.5975, 0.4324), (-0.04585, -0.5975, 0.4634), (-0.04846, -0.5975, 0.4436), (-0.09415, -0.5975, 0.4634), (-0.09154, -0.5975, 0.4436), (-0.1408, -0.5975, 0.4509), (-0.1331, -0.5975, 0.4324), (-0.1826, -0.5975, 0.4268), (-0.1704, -0.5975, 0.4109), (-0.2168, -0.5975, 0.3926), (-0.2009, -0.5975, 0.3804), (-0.2409, -0.5975, 0.3508), (-0.2224, -0.5975, 0.3431), (-0.2534, -0.5975, 0.3041), (-0.2336, -0.5975, 0.3015), (-0.2534, -0.5975, 0.2559), (-0.2336, -0.5975, 0.2585), (-0.2409, -0.5975, 0.2092), (-0.2224, -0.5975, 0.2169), (-0.2168, -0.5975, 0.1674), (-0.2009, -0.5975, 0.1796), (-0.1826, -0.5975, 0.1332), (-0.1704, -0.5975, 0.1491), (-0.1408, -0.5975, 0.1091), (-0.1331, -0.5975, 0.1276), (-0.09415, -0.5975, 0.09658), (-0.09154, -0.5975, 0.1164), (-0.04729, -0.3275, 0.1075), (-0.003413, -0.3275, 0.1192), (-0.01451, -0.3275, 0.146), (-0.05107, -0.3275, 0.1362), (0.03592, -0.3275, 0.142), (0.01827, -0.3275, 0.165), (0.06804, -0.3275, 0.1741), (0.04504, -0.3275, 0.1917), (0.09076, -0.3275, 0.2134), (0.06396, -0.3275, 0.2245), (0.1025, -0.3275, 0.2573), (0.07376, -0.3275, 0.2611), (0.1025, -0.3275, 0.3027), (0.07376, -0.3275, 0.2989), (0.09076, -0.3275, 0.3466), (0.06396, -0.3275, 0.3355), (0.06804, -0.3275, 0.3859), (0.04504, -0.3275, 0.3683), (0.03592, -0.3275, 0.418), (0.01827, -0.3275, 0.395), (-0.003413, -0.3275, 0.4408), (-0.01451, -0.3275, 0.414), (-0.04729, -0.3275, 0.4525), (-0.05107, -0.3275, 0.4238), (-0.09271, -0.3275, 0.4525), (-0.08893, -0.3275, 0.4238), (-0.1366, -0.3275, 0.4408), (-0.1255, -0.3275, 0.414), (-0.1759, -0.3275, 0.418), (-0.1583, -0.3275, 0.395), (-0.208, -0.3275, 0.3859), (-0.185, -0.3275, 0.3683), (-0.2308, -0.3275, 0.3466), (-0.204, -0.3275, 0.3355), (-0.2425, -0.3275, 0.3027), (-0.2138, -0.3275, 0.2989), (-0.2425, -0.3275, 0.2573), (-0.2138, -0.3275, 0.2611), (-0.2308, -0.3275, 0.2134), (-0.204, -0.3275, 0.2245), (-0.208, -0.3275, 0.1741), (-0.185, -0.3275, 0.1917), (-0.1759, -0.3275, 0.142), (-0.1583, -0.3275, 0.165), (-0.1366, -0.3275, 0.1192), (-0.1255, -0.3275, 0.146), (-0.09271, -0.3275, 0.1075), (-0.08893, -0.3275, 0.1362)], [], [(0, 1, 2), (0, 2, 3), (1, 4, 5), (1, 5, 2), (4, 6, 7), (4, 7, 5), (6, 8, 9), (6, 9, 7), (8, 10, 11), (8, 11, 9), (10, 12, 13), (10, 13, 11), (12, 14, 15), (12, 15, 13), (14, 16, 17), (14, 17, 15), (16, 18, 19), (16, 19, 17), (18, 20, 21), (18, 21, 19), (20, 22, 23), (20, 23, 21), (22, 24, 25), (22, 25, 23), (24, 26, 27), (24, 27, 25), (26, 28, 29), (26, 29, 27), (28, 30, 31), (28, 31, 29), (30, 32, 33), (30, 33, 31), (32, 34, 35), (32, 35, 33), (34, 36, 37), (34, 37, 35), (36, 38, 39), (36, 39, 37), (38, 40, 41), (38, 41, 39), (40, 42, 43), (40, 43, 41), (42, 44, 45), (42, 45, 43), (44, 46, 47), (44, 47, 45), (46, 0, 3), (46, 3, 47), (50, 49, 48), (51, 50, 48), (53, 52, 49), (50, 53, 49), (55, 54, 52), (53, 55, 52), (57, 56, 54), (55, 57, 54), (59, 58, 56), (57, 59, 56), (61, 60, 58), (59, 61, 58), (63, 62, 60), (61, 63, 60), (65, 64, 62), (63, 65, 62), (67, 66, 64), (65, 67, 64), (69, 68, 66), (67, 69, 66), (71, 70, 68), (69, 71, 68), (73, 72, 70), (71, 73, 70), (75, 74, 72), (73, 75, 72), (77, 76, 74), (75, 77, 74), (79, 78, 76), (77, 79, 76), (81, 80, 78), (79, 81, 78), (83, 82, 80), (81, 83, 80), (85, 84, 82), (83, 85, 82), (87, 86, 84), (85, 87, 84), (89, 88, 86), (87, 89, 86), (91, 90, 88), (89, 91, 88), (93, 92, 90), (91, 93, 90), (95, 94, 92), (93, 95, 92), (51, 48, 94), (95, 51, 94), (49, 1, 0), (48, 49, 0), (52, 4, 1), (49, 52, 1), (54, 6, 4), (52, 54, 4), (56, 8, 6), (54, 56, 6), (58, 10, 8), (56, 58, 8), (60, 12, 10), (58, 60, 10), (62, 14, 12), (60, 62, 12), (64, 16, 14), (62, 64, 14), (66, 18, 16), (64, 66, 16), (68, 20, 18), (66, 68, 18), (70, 22, 20), (68, 70, 20), (72, 24, 22), (70, 72, 22), (74, 26, 24), (72, 74, 24), (76, 28, 26), (74, 76, 26), (78, 30, 28), (76, 78, 28), (80, 32, 30), (78, 80, 30), (82, 34, 32), (80, 82, 32), (84, 36, 34), (82, 84, 34), (86, 38, 36), (84, 86, 36), (88, 40, 38), (86, 88, 38), (90, 42, 40), (88, 90, 40), (92, 44, 42), (90, 92, 42), (94, 46, 44), (92, 94, 44), (48, 0, 46), (94, 48, 46), (3, 2, 50), (3, 50, 51), (2, 5, 53), (2, 53, 50), (5, 7, 55), (5, 55, 53), (7, 9, 57), (7, 57, 55), (9, 11, 59), (9, 59, 57), (11, 13, 61), (11, 61, 59), (13, 15, 63), (13, 63, 61), (15, 17, 65), (15, 65, 63), (17, 19, 67), (17, 67, 65), (19, 21, 69), (19, 69, 67), (21, 23, 71), (21, 71, 69), (23, 25, 73), (23, 73, 71), (25, 27, 75), (25, 75, 73), (27, 29, 77), (27, 77, 75), (29, 31, 79), (29, 79, 77), (31, 33, 81), (31, 81, 79), (33, 35, 83), (33, 83, 81), (35, 37, 85), (35, 85, 83), (37, 39, 87), (37, 87, 85), (39, 41, 89), (39, 89, 87), (41, 43, 91), (41, 91, 89), (43, 45, 93), (43, 93, 91), (45, 47, 95), (45, 95, 93), (47, 3, 51), (47, 51, 95)])
me_thickdeepopenhood.polygons.foreach_set('material_index', [1, 1, 1, 1, 1, 1, 1, 1, 1, 1, 1, 1, 1, 1, 1, 1, 1, 1, 1, 1, 1, 1, 1, 1, 1, 1, 1, 1, 1, 1, 1, 1, 1, 1, 1, 1, 1, 1, 1, 1, 1, 1, 1, 1, 1, 1, 1, 1, 1, 1, 1, 1, 1, 1, 1, 1, 1, 1, 1, 1, 1, 1, 1, 1, 1, 1, 1, 1, 1, 1, 1, 1, 1, 1, 1, 1, 1, 1, 1, 1, 1, 1, 1, 1, 1, 1, 1, 1, 1, 1, 1, 1, 1, 1, 1, 1, 1, 1, 1, 1, 1, 1, 1, 1, 1, 1, 1, 1, 1, 1, 1, 1, 1, 1, 1, 1, 1, 1, 1, 1, 1, 1, 1, 1, 1, 1, 1, 1, 1, 1, 1, 1, 1, 1, 1, 1, 1, 1, 1, 1, 1, 1, 1, 1, 1, 1, 1, 1, 1, 1, 1, 1, 1, 1, 1, 1, 1, 1, 1, 1, 1, 1, 1, 1, 1, 1, 1, 1, 1, 1, 1, 1, 1, 1, 1, 1, 1, 1, 1, 1, 1, 1, 1, 1, 1, 1, 1, 1, 1, 1, 1, 1])
me_thickdeepopenhood.materials.append(mat_warmgraphitebody)
me_thickdeepopenhood.materials.append(mat_darkgripandhood)
me_thickdeepopenhood.materials.append(mat_warmivorybarrel)
me_thickdeepopenhood.materials.append(mat_brusheddarkmount)
me_thickdeepopenhood.materials.append(mat_opaquedeeptealopticalappearance)
me_thickdeepopenhood.update()
me_recessedopaqueopticalappearance = bpy.data.meshes.new('RecessedOpaqueOpticalAppearance')
me_recessedopaqueopticalappearance.from_pydata([(-0.08827, -0.3475, 0.1412), (-0.05173, -0.3475, 0.1412), (-0.01642, -0.3475, 0.1507), (0.01523, -0.3475, 0.1689), (0.04107, -0.3475, 0.1948), (0.05934, -0.3475, 0.2264), (0.0688, -0.3475, 0.2617), (0.0688, -0.3475, 0.2983), (0.05934, -0.3475, 0.3336), (0.04107, -0.3475, 0.3652), (0.01523, -0.3475, 0.3911), (-0.01642, -0.3475, 0.4093), (-0.05173, -0.3475, 0.4188), (-0.08827, -0.3475, 0.4188), (-0.1236, -0.3475, 0.4093), (-0.1552, -0.3475, 0.3911), (-0.1811, -0.3475, 0.3652), (-0.1993, -0.3475, 0.3336), (-0.2088, -0.3475, 0.2983), (-0.2088, -0.3475, 0.2617), (-0.1993, -0.3475, 0.2264), (-0.1811, -0.3475, 0.1948), (-0.1552, -0.3475, 0.1689), (-0.1236, -0.3475, 0.1507), (-0.08827, -0.3275, 0.1412), (-0.05173, -0.3275, 0.1412), (-0.01642, -0.3275, 0.1507), (0.01523, -0.3275, 0.1689), (0.04107, -0.3275, 0.1948), (0.05934, -0.3275, 0.2264), (0.0688, -0.3275, 0.2617), (0.0688, -0.3275, 0.2983), (0.05934, -0.3275, 0.3336), (0.04107, -0.3275, 0.3652), (0.01523, -0.3275, 0.3911), (-0.01642, -0.3275, 0.4093), (-0.05173, -0.3275, 0.4188), (-0.08827, -0.3275, 0.4188), (-0.1236, -0.3275, 0.4093), (-0.1552, -0.3275, 0.3911), (-0.1811, -0.3275, 0.3652), (-0.1993, -0.3275, 0.3336), (-0.2088, -0.3275, 0.2983), (-0.2088, -0.3275, 0.2617), (-0.1993, -0.3275, 0.2264), (-0.1811, -0.3275, 0.1948), (-0.1552, -0.3275, 0.1689), (-0.1236, -0.3275, 0.1507)], [], [(0, 1, 2), (0, 2, 3), (0, 3, 4), (0, 4, 5), (0, 5, 6), (0, 6, 7), (0, 7, 8), (0, 8, 9), (0, 9, 10), (0, 10, 11), (0, 11, 12), (0, 12, 13), (0, 13, 14), (0, 14, 15), (0, 15, 16), (0, 16, 17), (0, 17, 18), (0, 18, 19), (0, 19, 20), (0, 20, 21), (0, 21, 22), (22, 23, 0), (26, 25, 24), (27, 26, 24), (28, 27, 24), (29, 28, 24), (30, 29, 24), (31, 30, 24), (32, 31, 24), (33, 32, 24), (34, 33, 24), (35, 34, 24), (36, 35, 24), (37, 36, 24), (38, 37, 24), (39, 38, 24), (40, 39, 24), (41, 40, 24), (42, 41, 24), (43, 42, 24), (44, 43, 24), (45, 44, 24), (46, 45, 24), (24, 47, 46), (26, 2, 1), (25, 26, 1), (27, 3, 2), (26, 27, 2), (28, 4, 3), (27, 28, 3), (29, 5, 4), (28, 29, 4), (30, 6, 5), (29, 30, 5), (31, 7, 6), (30, 31, 6), (32, 8, 7), (31, 32, 7), (33, 9, 8), (32, 33, 8), (34, 10, 9), (33, 34, 9), (35, 11, 10), (34, 35, 10), (36, 12, 11), (35, 36, 11), (37, 13, 12), (36, 37, 12), (38, 14, 13), (37, 38, 13), (39, 15, 14), (38, 39, 14), (40, 16, 15), (39, 40, 15), (41, 17, 16), (40, 41, 16), (42, 18, 17), (41, 42, 17), (43, 19, 18), (42, 43, 18), (44, 20, 19), (43, 44, 19), (45, 21, 20), (44, 45, 20), (46, 22, 21), (45, 46, 21), (47, 23, 22), (46, 47, 22), (24, 0, 23), (47, 24, 23), (25, 1, 0), (24, 25, 0)])
me_recessedopaqueopticalappearance.polygons.foreach_set('material_index', [4, 4, 4, 4, 4, 4, 4, 4, 4, 4, 4, 4, 4, 4, 4, 4, 4, 4, 4, 4, 4, 4, 4, 4, 4, 4, 4, 4, 4, 4, 4, 4, 4, 4, 4, 4, 4, 4, 4, 4, 4, 4, 4, 4, 4, 4, 4, 4, 4, 4, 4, 4, 4, 4, 4, 4, 4, 4, 4, 4, 4, 4, 4, 4, 4, 4, 4, 4, 4, 4, 4, 4, 4, 4, 4, 4, 4, 4, 4, 4, 4, 4, 4, 4, 4, 4, 4, 4, 4, 4, 4, 4])
me_recessedopaqueopticalappearance.materials.append(mat_warmgraphitebody)
me_recessedopaqueopticalappearance.materials.append(mat_darkgripandhood)
me_recessedopaqueopticalappearance.materials.append(mat_warmivorybarrel)
me_recessedopaqueopticalappearance.materials.append(mat_brusheddarkmount)
me_recessedopaqueopticalappearance.materials.append(mat_opaquedeeptealopticalappearance)
me_recessedopaqueopticalappearance.update()
me_continuousboredcollarneckfoot = bpy.data.meshes.new('ContinuousBoredCollarNeckFoot')
me_continuousboredcollarneckfoot.from_pydata([(-0.04651, -0.0725, 0.1015), (-0.001117, -0.0725, 0.1137), (-0.0126, -0.0725, 0.1414), (-0.05042, -0.0725, 0.1511), (0.03958, -0.0725, 0.1372), (0.02131, -0.0725, 0.161), (0.0728, -0.0725, 0.1704), (0.049, -0.0725, 0.1887), (0.0963, -0.0725, 0.2111), (0.06858, -0.0725, 0.2226), (0.1085, -0.0725, 0.2565), (0.07872, -0.0725, 0.2604), (0.1085, -0.0725, 0.3035), (0.07872, -0.0725, 0.2996), (0.0963, -0.0725, 0.3489), (0.06858, -0.0725, 0.3374), (0.0728, -0.0725, 0.3896), (0.049, -0.0725, 0.3713), (0.03958, -0.0725, 0.4228), (0.02131, -0.0725, 0.399), (-0.001117, -0.0725, 0.4463), (-0.0126, -0.0725, 0.4186), (-0.04651, -0.0725, 0.4585), (-0.05042, -0.0725, 0.4287), (-0.09349, -0.0725, 0.4585), (-0.08958, -0.0725, 0.4287), (-0.1389, -0.0725, 0.4463), (-0.1274, -0.0725, 0.4186), (-0.1796, -0.0725, 0.4228), (-0.1613, -0.0725, 0.399), (-0.2128, -0.0725, 0.3896), (-0.189, -0.0725, 0.3713), (-0.2363, -0.0725, 0.3489), (-0.2086, -0.0725, 0.3374), (-0.2485, -0.0725, 0.3035), (-0.2187, -0.0725, 0.2996), (-0.2485, -0.0725, 0.2565), (-0.2187, -0.0725, 0.2604), (-0.2363, -0.0725, 0.2111), (-0.2086, -0.0725, 0.2226), (-0.2128, -0.0725, 0.1704), (-0.189, -0.0725, 0.1887), (-0.1796, -0.0725, 0.1372), (-0.1613, -0.0725, 0.161), (-0.1389, -0.0725, 0.1137), (-0.1274, -0.0725, 0.1414), (-0.09349, -0.0725, 0.1015), (-0.08958, -0.0725, 0.1511), (-0.0935, -0.0725, 0.055), (-0.18, -0.0725, 0.035), (-0.18, -0.0725, 0.0), (0.04, -0.0725, 0.0), (0.04, -0.0725, 0.035), (-0.0465, -0.0725, 0.055), (-0.04651, 0.0575, 0.1015), (-0.001117, 0.0575, 0.1137), (-0.0126, 0.0575, 0.1414), (-0.05042, 0.0575, 0.1511), (0.03958, 0.0575, 0.1372), (0.02131, 0.0575, 0.161), (0.0728, 0.0575, 0.1704), (0.049, 0.0575, 0.1887), (0.0963, 0.0575, 0.2111), (0.06858, 0.0575, 0.2226), (0.1085, 0.0575, 0.2565), (0.07872, 0.0575, 0.2604), (0.1085, 0.0575, 0.3035), (0.07872, 0.0575, 0.2996), (0.0963, 0.0575, 0.3489), (0.06858, 0.0575, 0.3374), (0.0728, 0.0575, 0.3896), (0.049, 0.0575, 0.3713), (0.03958, 0.0575, 0.4228), (0.02131, 0.0575, 0.399), (-0.001117, 0.0575, 0.4463), (-0.0126, 0.0575, 0.4186), (-0.04651, 0.0575, 0.4585), (-0.05042, 0.0575, 0.4287), (-0.09349, 0.0575, 0.4585), (-0.08958, 0.0575, 0.4287), (-0.1389, 0.0575, 0.4463), (-0.1274, 0.0575, 0.4186), (-0.1796, 0.0575, 0.4228), (-0.1613, 0.0575, 0.399), (-0.2128, 0.0575, 0.3896), (-0.189, 0.0575, 0.3713), (-0.2363, 0.0575, 0.3489), (-0.2086, 0.0575, 0.3374), (-0.2485, 0.0575, 0.3035), (-0.2187, 0.0575, 0.2996), (-0.2485, 0.0575, 0.2565), (-0.2187, 0.0575, 0.2604), (-0.2363, 0.0575, 0.2111), (-0.2086, 0.0575, 0.2226), (-0.2128, 0.0575, 0.1704), (-0.189, 0.0575, 0.1887), (-0.1796, 0.0575, 0.1372), (-0.1613, 0.0575, 0.161), (-0.1389, 0.0575, 0.1137), (-0.1274, 0.0575, 0.1414), (-0.09349, 0.0575, 0.1015), (-0.08958, 0.0575, 0.1511), (-0.0935, 0.0575, 0.055), (-0.18, 0.0575, 0.035), (-0.18, 0.0575, 0.0), (0.04, 0.0575, 0.0), (0.04, 0.0575, 0.035), (-0.0465, 0.0575, 0.055)], [], [(0, 1, 2), (0, 2, 3), (1, 4, 5), (1, 5, 2), (4, 6, 7), (4, 7, 5), (6, 8, 9), (6, 9, 7), (8, 10, 11), (8, 11, 9), (10, 12, 13), (10, 13, 11), (12, 14, 15), (12, 15, 13), (14, 16, 17), (14, 17, 15), (16, 18, 19), (16, 19, 17), (18, 20, 21), (18, 21, 19), (20, 22, 23), (20, 23, 21), (22, 24, 25), (22, 25, 23), (24, 26, 27), (24, 27, 25), (26, 28, 29), (26, 29, 27), (28, 30, 31), (28, 31, 29), (30, 32, 33), (30, 33, 31), (32, 34, 35), (32, 35, 33), (34, 36, 37), (34, 37, 35), (36, 38, 39), (36, 39, 37), (38, 40, 41), (38, 41, 39), (40, 42, 43), (40, 43, 41), (42, 44, 45), (42, 45, 43), (44, 46, 47), (44, 47, 45), (47, 46, 48), (48, 49, 50), (48, 50, 51), (48, 51, 52), (48, 52, 53), (47, 48, 53), (47, 53, 0), (0, 3, 47), (56, 55, 54), (57, 56, 54), (59, 58, 55), (56, 59, 55), (61, 60, 58), (59, 61, 58), (63, 62, 60), (61, 63, 60), (65, 64, 62), (63, 65, 62), (67, 66, 64), (65, 67, 64), (69, 68, 66), (67, 69, 66), (71, 70, 68), (69, 71, 68), (73, 72, 70), (71, 73, 70), (75, 74, 72), (73, 75, 72), (77, 76, 74), (75, 77, 74), (79, 78, 76), (77, 79, 76), (81, 80, 78), (79, 81, 78), (83, 82, 80), (81, 83, 80), (85, 84, 82), (83, 85, 82), (87, 86, 84), (85, 87, 84), (89, 88, 86), (87, 89, 86), (91, 90, 88), (89, 91, 88), (93, 92, 90), (91, 93, 90), (95, 94, 92), (93, 95, 92), (97, 96, 94), (95, 97, 94), (99, 98, 96), (97, 99, 96), (101, 100, 98), (99, 101, 98), (102, 100, 101), (104, 103, 102), (105, 104, 102), (106, 105, 102), (107, 106, 102), (107, 102, 101), (54, 107, 101), (101, 57, 54), (55, 1, 0), (54, 55, 0), (58, 4, 1), (55, 58, 1), (60, 6, 4), (58, 60, 4), (62, 8, 6), (60, 62, 6), (64, 10, 8), (62, 64, 8), (66, 12, 10), (64, 66, 10), (68, 14, 12), (66, 68, 12), (70, 16, 14), (68, 70, 14), (72, 18, 16), (70, 72, 16), (74, 20, 18), (72, 74, 18), (76, 22, 20), (74, 76, 20), (78, 24, 22), (76, 78, 22), (80, 26, 24), (78, 80, 24), (82, 28, 26), (80, 82, 26), (84, 30, 28), (82, 84, 28), (86, 32, 30), (84, 86, 30), (88, 34, 32), (86, 88, 32), (90, 36, 34), (88, 90, 34), (92, 38, 36), (90, 92, 36), (94, 40, 38), (92, 94, 38), (96, 42, 40), (94, 96, 40), (98, 44, 42), (96, 98, 42), (100, 46, 44), (98, 100, 44), (102, 48, 46), (100, 102, 46), (103, 49, 48), (102, 103, 48), (104, 50, 49), (103, 104, 49), (105, 51, 50), (104, 105, 50), (106, 52, 51), (105, 106, 51), (107, 53, 52), (106, 107, 52), (54, 0, 53), (107, 54, 53), (3, 2, 56), (3, 56, 57), (2, 5, 59), (2, 59, 56), (5, 7, 61), (5, 61, 59), (7, 9, 63), (7, 63, 61), (9, 11, 65), (9, 65, 63), (11, 13, 67), (11, 67, 65), (13, 15, 69), (13, 69, 67), (15, 17, 71), (15, 71, 69), (17, 19, 73), (17, 73, 71), (19, 21, 75), (19, 75, 73), (21, 23, 77), (21, 77, 75), (23, 25, 79), (23, 79, 77), (25, 27, 81), (25, 81, 79), (27, 29, 83), (27, 83, 81), (29, 31, 85), (29, 85, 83), (31, 33, 87), (31, 87, 85), (33, 35, 89), (33, 89, 87), (35, 37, 91), (35, 91, 89), (37, 39, 93), (37, 93, 91), (39, 41, 95), (39, 95, 93), (41, 43, 97), (41, 97, 95), (43, 45, 99), (43, 99, 97), (45, 47, 101), (45, 101, 99), (47, 3, 57), (47, 57, 101)])
me_continuousboredcollarneckfoot.polygons.foreach_set('material_index', [2, 2, 2, 2, 2, 2, 2, 2, 2, 2, 2, 2, 2, 2, 2, 2, 2, 2, 2, 2, 2, 2, 2, 2, 2, 2, 2, 2, 2, 2, 2, 2, 2, 2, 2, 2, 2, 2, 2, 2, 2, 2, 2, 2, 2, 2, 2, 2, 2, 2, 2, 2, 2, 2, 2, 2, 2, 2, 2, 2, 2, 2, 2, 2, 2, 2, 2, 2, 2, 2, 2, 2, 2, 2, 2, 2, 2, 2, 2, 2, 2, 2, 2, 2, 2, 2, 2, 2, 2, 2, 2, 2, 2, 2, 2, 2, 2, 2, 2, 2, 2, 2, 2, 2, 2, 2, 2, 2, 2, 2, 2, 2, 2, 2, 2, 2, 2, 2, 2, 2, 2, 2, 2, 2, 2, 2, 2, 2, 2, 2, 2, 2, 2, 2, 2, 2, 2, 2, 2, 2, 2, 2, 2, 2, 2, 2, 2, 2, 2, 2, 2, 2, 2, 2, 2, 2, 2, 2, 2, 2, 2, 2, 2, 2, 2, 2, 2, 2, 2, 2, 2, 2, 2, 2, 2, 2, 2, 2, 2, 2, 2, 2, 2, 2, 2, 2, 2, 2, 2, 2, 2, 2, 2, 2, 2, 2, 2, 2, 2, 2, 2, 2, 2, 2, 2, 2, 2, 2, 2, 2, 2, 2, 2, 2, 2, 2])
me_continuousboredcollarneckfoot.materials.append(mat_warmgraphitebody)
me_continuousboredcollarneckfoot.materials.append(mat_darkgripandhood)
me_continuousboredcollarneckfoot.materials.append(mat_warmivorybarrel)
me_continuousboredcollarneckfoot.materials.append(mat_brusheddarkmount)
me_continuousboredcollarneckfoot.materials.append(mat_opaquedeeptealopticalappearance)
me_continuousboredcollarneckfoot.update()

# ---- objects
ob_onecollaredlonglenscamera = bpy.data.objects.new('OneCollaredLongLensCamera', None)
ob_continuousshouldergripbody = bpy.data.objects.new('ContinuousShoulderGripBody', me_continuousshouldergripbody)
ob_finiterearlensmount = bpy.data.objects.new('FiniteRearLensMount', me_finiterearlensmount)
ob_continuoussteppedlongbarrel = bpy.data.objects.new('ContinuousSteppedLongBarrel', me_continuoussteppedlongbarrel)
ob_thickdeepopenhood = bpy.data.objects.new('ThickDeepOpenHood', me_thickdeepopenhood)
ob_recessedopaqueopticalappearance = bpy.data.objects.new('RecessedOpaqueOpticalAppearance', me_recessedopaqueopticalappearance)
ob_continuousboredcollarneckfoot = bpy.data.objects.new('ContinuousBoredCollarNeckFoot', me_continuousboredcollarneckfoot)

# ---- transforms, parenting, visibility, modifiers, constraints
ob_onecollaredlonglenscamera.location = (0.0, 0.0, 0.0)
ob_continuousshouldergripbody.parent = ob_onecollaredlonglenscamera
ob_continuousshouldergripbody.location = (0.0, 0.0, 0.0)
ob_finiterearlensmount.parent = ob_onecollaredlonglenscamera
ob_finiterearlensmount.location = (0.0, 0.0, 0.0)
ob_continuoussteppedlongbarrel.parent = ob_onecollaredlonglenscamera
ob_continuoussteppedlongbarrel.location = (0.0, 0.0, 0.0)
ob_thickdeepopenhood.parent = ob_onecollaredlonglenscamera
ob_thickdeepopenhood.location = (0.0, 0.0, 0.0)
ob_recessedopaqueopticalappearance.parent = ob_onecollaredlonglenscamera
ob_recessedopaqueopticalappearance.location = (0.0, 0.0, 0.0)
ob_continuousboredcollarneckfoot.parent = ob_onecollaredlonglenscamera
ob_continuousboredcollarneckfoot.location = (0.0, 0.0, 0.0)

# ---- collection membership
scene.collection.objects.link(ob_onecollaredlonglenscamera)
scene.collection.objects.link(ob_continuousshouldergripbody)
scene.collection.objects.link(ob_finiterearlensmount)
scene.collection.objects.link(ob_continuoussteppedlongbarrel)
scene.collection.objects.link(ob_thickdeepopenhood)
scene.collection.objects.link(ob_recessedopaqueopticalappearance)
scene.collection.objects.link(ob_continuousboredcollarneckfoot)

# ---- scene / render settings (as saved in the file)
scene.frame_start = 1; scene.frame_end = 250; scene.frame_set(1)
scene.render.engine = 'CYCLES'
scene.render.use_compositing = False
scene.cycles.use_denoising = False
scene.cycles.samples = 128
scene.cycles.use_adaptive_sampling = False
scene.cycles.seed = 17
bpy.context.view_layer.update()

# ---- added for rendering (the .blend has no active camera and no usable light): camera, sun
cam_auto = bpy.data.cameras.new('AutoCamera')
cam_auto.lens = 50.0
cam_auto.sensor_width = 36.0
cam_auto.clip_end = 1000.0
ob_auto_camera = bpy.data.objects.new('AutoCamera', cam_auto)
scene.collection.objects.link(ob_auto_camera)
ob_auto_camera.location = (1.35921, -1.63105, 1.33237)
ob_auto_camera.rotation_euler = (1.09748, -7.21219e-08, 0.694738)
scene.camera = ob_auto_camera
light_auto_sun = bpy.data.lights.new('AutoSun', 'SUN')
light_auto_sun.energy = 3.0
light_auto_sun.angle = 0.0523599
ob_auto_sun = bpy.data.objects.new('AutoSun', light_auto_sun)
scene.collection.objects.link(ob_auto_sun)
ob_auto_sun.rotation_euler = (0.872665, 0.174533, 0.523599)
bpy.context.view_layer.update()
